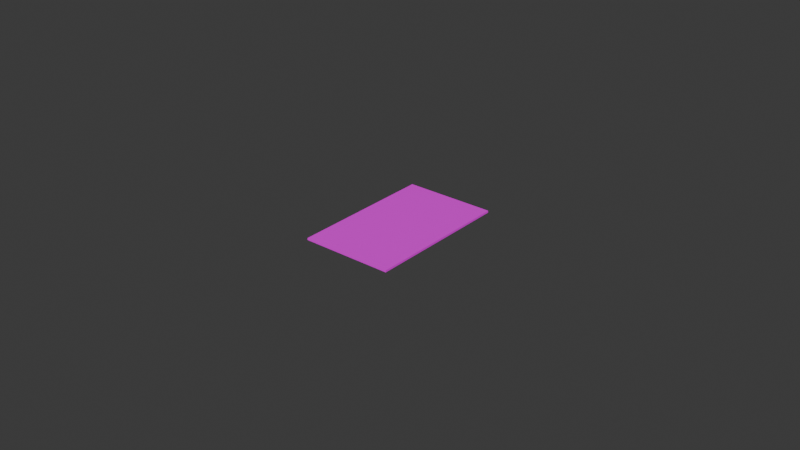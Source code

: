 # Source: rg.blend  (saved by Blender 5.0.119; exported with 4.5.12 LTS)
import bpy
from mathutils import Matrix  # noqa: F401  (used for matrix-valued properties, if any)

bpy.ops.wm.read_factory_settings(use_empty=True)
scene = bpy.context.scene
scene.name = 'Scene'

# ---- collections
col_collection = bpy.data.collections.new('Collection'); scene.collection.children.link(col_collection)

# ---- images (referenced by path relative to the original .blend; pixels are not part of the script)
import os
ASSET_DIR = os.environ.get("B2B_ASSET_DIR", "")  # directory of the original .blend (textures are referenced by path, not embedded)
HERE = os.path.dirname(os.path.abspath(__file__))  # packed textures are extracted next to this script under _unpacked/

def load_image(name, relpath, width, height, colorspace="sRGB"):
    """Load a texture the original file referenced (path relative to the .blend, or extracted next to this script)."""
    p = next((c for c in (os.path.join(HERE, relpath), os.path.join(ASSET_DIR, relpath)) if relpath and os.path.exists(c)), "")
    if p:
        img = bpy.data.images.load(p, check_existing=True)
        img.name = name
    else:  # same state as the original file: an image datablock whose file is absent (Cycles renders it pink)
        img = bpy.data.images.new(name, width, height)
        img.source = "FILE"
        img.filepath = "//" + (relpath or name)
    img.colorspace_settings.name = colorspace
    return img
img_rg_png_001 = load_image('rg.png.001', 'rg.png', 1024, 1024, 'sRGB')

# ---- materials (node trees are filled in below, after node groups)
mat_material = bpy.data.materials.new('Material')
mat_material.alpha_threshold = 0.0
mat_material.use_backface_culling_lightprobe_volume = False
mat_material.roughness = 0.5
mat_material.line_color = (0.0, 0.0, 0.0, 1.0)

# ---- material node trees
mat_material.use_nodes = True; mat_material.node_tree.nodes.clear()
_N = mat_material.node_tree.nodes; _L = mat_material.node_tree.links
n0 = _N.new('ShaderNodeOutputMaterial'); n0.name = 'Material Output'; n0.location = (577, 248)
n1 = _N.new('ShaderNodeBsdfPrincipled'); n1.name = 'Principled BSDF'; n1.location = (177, 248)
n2 = _N.new('ShaderNodeTexImage'); n2.name = 'Image Texture'; n2.location = (-151, 214)
n2.image = img_rg_png_001
_L.new(n1.outputs[0], n0.inputs[0])
_L.new(n2.outputs[0], n1.inputs[0])
n0.is_active_output = True

# ---- world
world_world = bpy.data.worlds.new('World'); scene.world = world_world
world_world.use_nodes = True; world_world.node_tree.nodes.clear()
_N = world_world.node_tree.nodes; _L = world_world.node_tree.links
n0 = _N.new('ShaderNodeOutputWorld'); n0.name = 'World Output'; n0.location = (200, 100)
n1 = _N.new('ShaderNodeBackground'); n1.name = 'Background'; n1.location = (-200, 100)
n1.inputs[0].default_value = (0.05088, 0.05088, 0.05088, 1.0)
_L.new(n1.outputs[0], n0.inputs[0])
n0.is_active_output = True
world_world.color = (0.05088, 0.05088, 0.05088)
world_world.sun_shadow_jitter_overblur = 0.0

# ---- meshes
me_cube = bpy.data.meshes.new('Cube')
me_cube.from_pydata([(0.02698, 0.02698, 0.02698), (0.02698, 0.02698, -0.02698), (0.02698, -0.02698, 0.02698), (0.02698, -0.02698, -0.02698), (-0.02698, 0.02698, 0.02698), (-0.02698, 0.02698, -0.02698), (-0.02698, -0.02698, 0.02698), (-0.02698, -0.02698, -0.02698)], [], [(0, 4, 6, 2), (3, 2, 6, 7), (7, 6, 4, 5), (5, 1, 3, 7), (1, 0, 2, 3), (5, 4, 0, 1)])
_uv = me_cube.uv_layers.new(name='UVMap')
_uv.uv.foreach_set('vector', [1.0, 0.005392, 1.0, 1.001, -0.001232, 1.001, -0.001232, 0.005392, 0.375, 0.75, 0.625, 0.75, 0.625, 1.0, 0.375, 1.0, 0.375, 0.0, 0.625, 0.0, 0.625, 0.25, 0.375, 0.25, 0.794, 0.6534, 0.8669, 0.6534, 0.8669, 0.7263, 0.794, 0.7263, 0.375, 0.5, 0.625, 0.5, 0.625, 0.75, 0.375, 0.75, 0.375, 0.25, 0.625, 0.25, 0.625, 0.5, 0.375, 0.5])
me_cube.materials.append(mat_material)
me_cube.use_mirror_vertex_groups = False
me_cube.update()

# ---- objects
ob_rg_col = bpy.data.objects.new('rg-col', me_cube)

# ---- transforms, parenting, visibility, modifiers, constraints
ob_rg_col.location = (0.0, 0.0, 0.0)
ob_rg_col.scale = (0.5432, 0.8754, 0.01189)
ob_rg_col.lock_rotations_4d = False
ob_rg_col.empty_display_type = 'ARROWS'
ob_rg_col.lineart.crease_threshold = 0.0

# ---- collection membership
col_collection.objects.link(ob_rg_col)

# ---- scene / render settings (as saved in the file)
scene.frame_start = 1; scene.frame_end = 250; scene.frame_set(1)
scene.render.engine = 'BLENDER_EEVEE_NEXT'
scene.render.bake_bias = 0.0
scene.render.bake_samples = 0
scene.cycles.sampling_pattern = 'TABULATED_SOBOL'
scene.eevee.use_volume_custom_range = False
bpy.context.view_layer.update()

# ---- added for rendering (the .blend has no active camera and no usable light): camera, sun
cam_auto = bpy.data.cameras.new('AutoCamera')
cam_auto.lens = 50.0
cam_auto.sensor_width = 36.0
cam_auto.clip_end = 1000.0
ob_auto_camera = bpy.data.objects.new('AutoCamera', cam_auto)
scene.collection.objects.link(ob_auto_camera)
ob_auto_camera.location = (0.185045, -0.222054, 0.148036)
ob_auto_camera.rotation_euler = (1.09748, -7.21219e-08, 0.694738)
scene.camera = ob_auto_camera
light_auto_sun = bpy.data.lights.new('AutoSun', 'SUN')
light_auto_sun.energy = 3.0
light_auto_sun.angle = 0.0523599
ob_auto_sun = bpy.data.objects.new('AutoSun', light_auto_sun)
scene.collection.objects.link(ob_auto_sun)
ob_auto_sun.rotation_euler = (0.872665, 0.174533, 0.523599)
bpy.context.view_layer.update()
